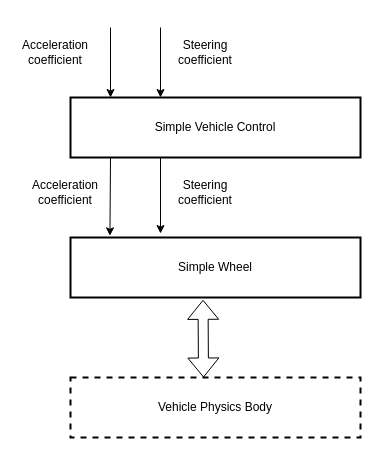

The diagram above was exported from draw.io. Its source (the exported page's mxGraphModel, read from the mxfile embedded in the PNG):
<mxGraphModel dx="1728" dy="998" grid="1" gridSize="10" guides="1" tooltips="1" connect="1" arrows="1" fold="1" page="1" pageScale="1" pageWidth="850" pageHeight="1100" math="0" shadow="0">
  <root>
    <mxCell id="0" />
    <mxCell id="1" parent="0" />
    <mxCell id="4evO-4j2myEt1s1tra3p-1" value="Simple Vehicle Control" style="rounded=0;whiteSpace=wrap;html=1;strokeWidth=2;" parent="1" vertex="1">
      <mxGeometry x="230" y="240" width="290" height="60" as="geometry" />
    </mxCell>
    <mxCell id="4evO-4j2myEt1s1tra3p-2" value="Simple Wheel" style="rounded=0;whiteSpace=wrap;html=1;strokeWidth=2;" parent="1" vertex="1">
      <mxGeometry x="230" y="380" width="290" height="60" as="geometry" />
    </mxCell>
    <mxCell id="4evO-4j2myEt1s1tra3p-4" value="" style="endArrow=classic;html=1;rounded=0;entryX=0.138;entryY=0;entryDx=0;entryDy=0;entryPerimeter=0;" parent="1" target="4evO-4j2myEt1s1tra3p-1" edge="1">
      <mxGeometry width="50" height="50" relative="1" as="geometry">
        <mxPoint x="270" y="170" as="sourcePoint" />
        <mxPoint x="320" y="120" as="targetPoint" />
      </mxGeometry>
    </mxCell>
    <mxCell id="4evO-4j2myEt1s1tra3p-5" value="Vehicle Physics Body" style="rounded=0;whiteSpace=wrap;html=1;dashed=1;strokeWidth=2;" parent="1" vertex="1">
      <mxGeometry x="230" y="520" width="290" height="60" as="geometry" />
    </mxCell>
    <mxCell id="4evO-4j2myEt1s1tra3p-6" value="" style="endArrow=classic;html=1;rounded=0;entryX=0.138;entryY=0;entryDx=0;entryDy=0;entryPerimeter=0;" parent="1" edge="1">
      <mxGeometry width="50" height="50" relative="1" as="geometry">
        <mxPoint x="320" y="170" as="sourcePoint" />
        <mxPoint x="320" y="240" as="targetPoint" />
      </mxGeometry>
    </mxCell>
    <mxCell id="4evO-4j2myEt1s1tra3p-7" value="" style="endArrow=classic;html=1;rounded=0;entryX=0.136;entryY=-0.028;entryDx=0;entryDy=0;entryPerimeter=0;" parent="1" target="4evO-4j2myEt1s1tra3p-2" edge="1">
      <mxGeometry width="50" height="50" relative="1" as="geometry">
        <mxPoint x="270" y="300" as="sourcePoint" />
        <mxPoint x="270" y="370" as="targetPoint" />
      </mxGeometry>
    </mxCell>
    <mxCell id="4evO-4j2myEt1s1tra3p-8" value="" style="endArrow=classic;html=1;rounded=0;" parent="1" edge="1">
      <mxGeometry width="50" height="50" relative="1" as="geometry">
        <mxPoint x="320" y="300" as="sourcePoint" />
        <mxPoint x="320" y="376" as="targetPoint" />
      </mxGeometry>
    </mxCell>
    <mxCell id="4evO-4j2myEt1s1tra3p-9" value="Acceleration coefficient" style="text;html=1;align=center;verticalAlign=middle;whiteSpace=wrap;rounded=0;" parent="1" vertex="1">
      <mxGeometry x="180" y="180" width="70" height="30" as="geometry" />
    </mxCell>
    <mxCell id="4evO-4j2myEt1s1tra3p-10" value="Steering coefficient" style="text;html=1;align=center;verticalAlign=middle;whiteSpace=wrap;rounded=0;" parent="1" vertex="1">
      <mxGeometry x="330" y="180" width="70" height="30" as="geometry" />
    </mxCell>
    <mxCell id="4evO-4j2myEt1s1tra3p-11" value="Acceleration coefficient" style="text;html=1;align=center;verticalAlign=middle;whiteSpace=wrap;rounded=0;" parent="1" vertex="1">
      <mxGeometry x="190" y="320" width="70" height="30" as="geometry" />
    </mxCell>
    <mxCell id="4evO-4j2myEt1s1tra3p-13" value="Steering coefficient" style="text;html=1;align=center;verticalAlign=middle;whiteSpace=wrap;rounded=0;" parent="1" vertex="1">
      <mxGeometry x="330" y="320" width="70" height="30" as="geometry" />
    </mxCell>
    <mxCell id="4evO-4j2myEt1s1tra3p-14" value="" style="shape=flexArrow;endArrow=classic;startArrow=classic;html=1;rounded=0;entryX=0.457;entryY=1.039;entryDx=0;entryDy=0;entryPerimeter=0;" parent="1" target="4evO-4j2myEt1s1tra3p-2" edge="1">
      <mxGeometry width="100" height="100" relative="1" as="geometry">
        <mxPoint x="363" y="520" as="sourcePoint" />
        <mxPoint x="460" y="420" as="targetPoint" />
      </mxGeometry>
    </mxCell>
  </root>
</mxGraphModel>